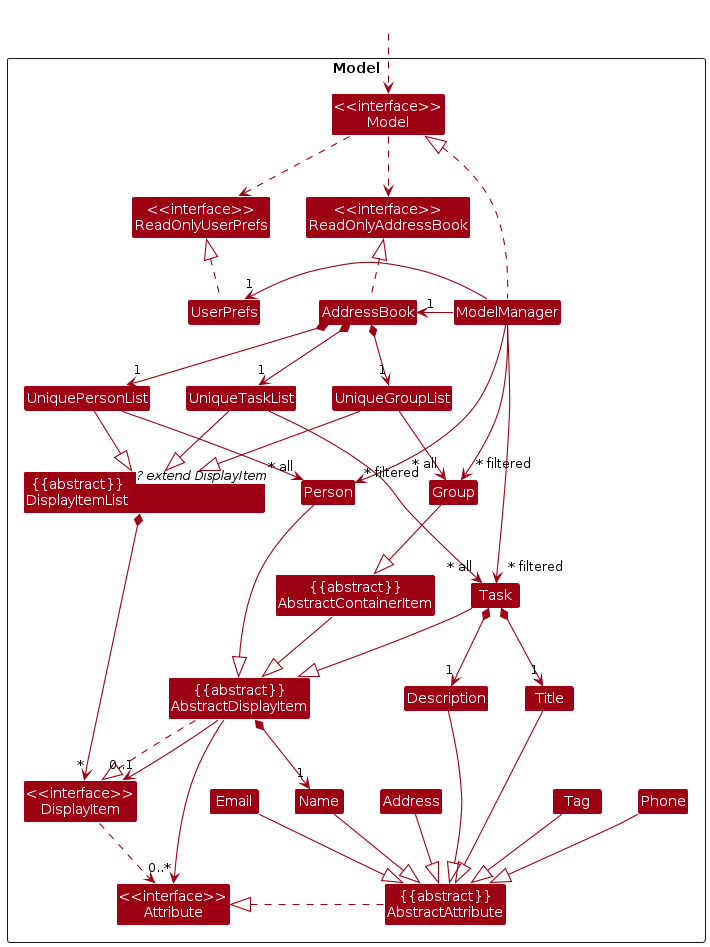

The diagram above was rendered by PlantUML. Its source (embedded in the PNG):
@startuml
!include style.puml
skinparam arrowThickness 1.1
skinparam arrowColor MODEL_COLOR
skinparam classBackgroundColor MODEL_COLOR

Package Model <<Rectangle>>{
    Class "<<interface>>\nReadOnlyAddressBook" as ReadOnlyAddressBook
    Class "<<interface>>\nDisplayItem" as DisplayItem
    Class "<<interface>>\nReadOnlyUserPrefs" as ReadOnlyUserPrefs
    Class "<<interface>>\nAttribute" as Attribute
    Class "<<interface>>\nModel" as Model
    Class "{{abstract}}\nDisplayItemList" as DisplayItemList<? extend DisplayItem>
    Class "{{abstract}}\nAbstractContainerItem" as AbstractContainerItem
    Class "{{abstract}}\nAbstractDisplayItem" as AbstractDisplayItem
    Class "{{abstract}}\nAbstractAttribute" as AbstractAttribute
    

    Class AddressBook
    Class ModelManager
    Class UserPrefs

    Class UniquePersonList
    Class UniqueTaskList
    Class UniqueGroupList

    Class Person
    Class Task
    Class Group
    Class Address
    Class Email
    Class Name
    Class Phone
    Class Tag
    Class Title
    Class Description
}

Class HiddenOutside #FFFFFF
HiddenOutside ..> Model

AddressBook .up.|> ReadOnlyAddressBook

DisplayItem ..> Attribute

Task --|> AbstractDisplayItem
Person --|> AbstractDisplayItem
Group --|> AbstractContainerItem

AbstractDisplayItem ..|> DisplayItem
AbstractDisplayItem --> "0..*" Attribute
AbstractDisplayItem --> "0..1" DisplayItem
AbstractContainerItem --|> AbstractDisplayItem

AbstractAttribute .left.|> Attribute

Name --|> AbstractAttribute
Address --|> AbstractAttribute
Email --|> AbstractAttribute
Phone --|> AbstractAttribute
Tag --|> AbstractAttribute
Title --|> AbstractAttribute
Description --|> AbstractAttribute

AbstractDisplayItem *--> "1" Name
Task *--> "1" Title
Task *--> "1" Description

DisplayItemList *--> "*" DisplayItem

UniqueGroupList --|> DisplayItemList
UniqueTaskList --|> DisplayItemList
UniquePersonList --|> DisplayItemList

DisplayItemList -[hidden]right-> Person

ModelManager .up.|> Model
ModelManager -right-> "1" AddressBook
Model ..> ReadOnlyUserPrefs
Model ..> ReadOnlyAddressBook
ModelManager -left-> "1" UserPrefs
UserPrefs .up.|> ReadOnlyUserPrefs

AddressBook *--> "1" UniquePersonList
AddressBook *--> "1" UniqueTaskList
AddressBook *--> "1" UniqueGroupList

UniqueTaskList --> "~* all" Task
UniqueGroupList --> "~* all" Group
UniquePersonList --> "~* all" Person

ModelManager --->"~* filtered" Person
ModelManager --->"~* filtered" Task
ModelManager --->"~* filtered" Group
@enduml